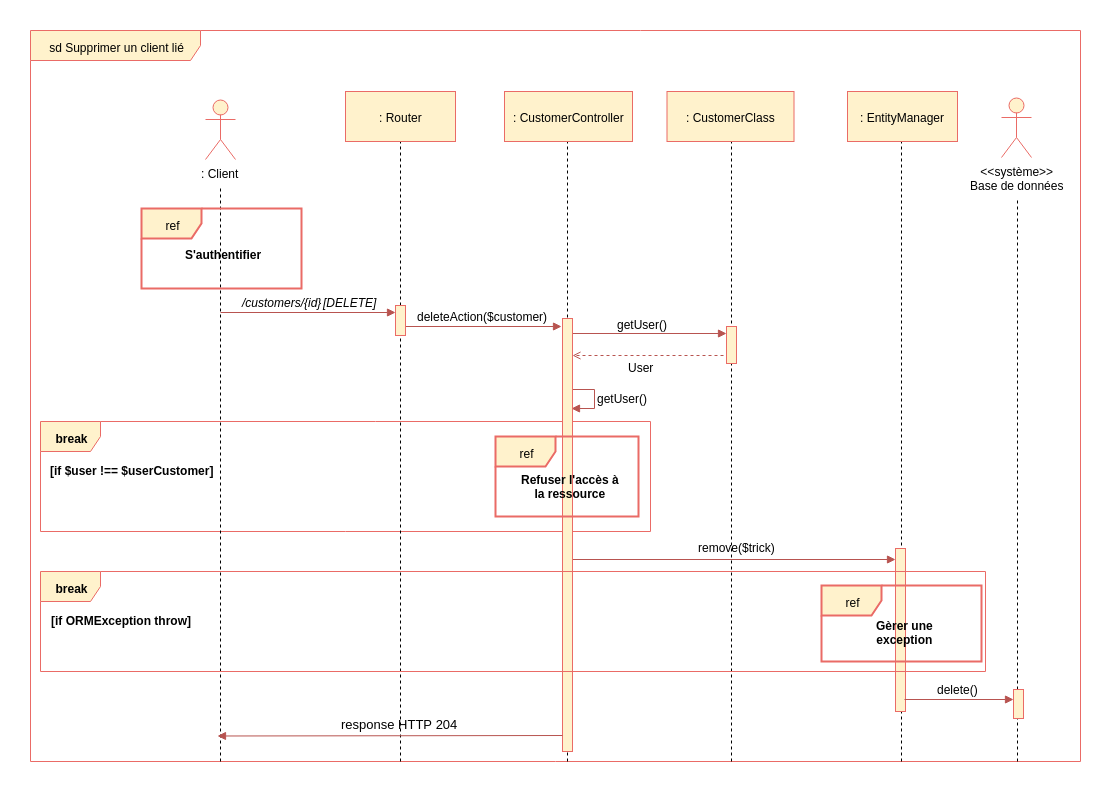

The diagram above was exported from draw.io. Its source (the exported page's mxGraphModel, read from the mxfile embedded in the PNG):
<mxGraphModel dx="2434" dy="803" grid="1" gridSize="10" guides="1" tooltips="1" connect="1" arrows="1" fold="1" page="1" pageScale="1" pageWidth="827" pageHeight="1169" background="#ffffff" math="0" shadow="0">
  <root>
    <mxCell id="0" />
    <mxCell id="1" parent="0" />
    <mxCell id="2" value="sd Supprimer un client lié" style="shape=umlFrame;whiteSpace=wrap;html=1;width=170;height=30;fillColor=#fff2cc;strokeColor=#EA6B66;" parent="1" vertex="1">
      <mxGeometry x="-30" y="129" width="1050" height="731" as="geometry" />
    </mxCell>
    <mxCell id="__lmfzt5C_RW6g_4dSBR-362" value="break" style="shape=umlFrame;whiteSpace=wrap;html=1;fontColor=#000000;fillColor=#fff2cc;strokeColor=#EA6B66;fontStyle=1" vertex="1" parent="1">
      <mxGeometry x="-20" y="520" width="610" height="110" as="geometry" />
    </mxCell>
    <mxCell id="__lmfzt5C_RW6g_4dSBR-360" value="" style="endArrow=block;html=1;endFill=1;fillColor=#f8cecc;strokeColor=#b85450;edgeStyle=orthogonalEdgeStyle;rounded=0;entryX=0.91;entryY=0.18;entryDx=0;entryDy=0;entryPerimeter=0;" edge="1" parent="1">
      <mxGeometry width="50" height="50" relative="1" as="geometry">
        <mxPoint x="511.2413793103451" y="478.5" as="sourcePoint" />
        <mxPoint x="510.55172413793116" y="507.4655172413793" as="targetPoint" />
        <Array as="points">
          <mxPoint x="511.5" y="488.3895786830358" />
          <mxPoint x="533.5" y="488.3895786830358" />
          <mxPoint x="533.5" y="507.3895786830358" />
        </Array>
      </mxGeometry>
    </mxCell>
    <mxCell id="vxDQNiK5kQJtM6UCjgSG-414" value="" style="endArrow=block;html=1;endFill=1;fillColor=#f8cecc;strokeColor=#b85450;" parent="1" edge="1">
      <mxGeometry width="50" height="50" relative="1" as="geometry">
        <mxPoint x="510" y="432" as="sourcePoint" />
        <mxPoint x="666" y="432" as="targetPoint" />
      </mxGeometry>
    </mxCell>
    <mxCell id="vxDQNiK5kQJtM6UCjgSG-441" value="" style="endArrow=open;html=1;endFill=0;fillColor=#f8cecc;strokeColor=#b85450;dashed=1;exitX=-0.071;exitY=0.702;exitPerimeter=0;" parent="1" edge="1">
      <mxGeometry width="50" height="50" relative="1" as="geometry">
        <mxPoint x="669" y="454" as="sourcePoint" />
        <mxPoint x="512" y="454" as="targetPoint" />
      </mxGeometry>
    </mxCell>
    <mxCell id="164" value="" style="endArrow=none;dashed=1;html=1;entryX=0.5;entryY=1;" parent="1" edge="1">
      <mxGeometry width="50" height="50" relative="1" as="geometry">
        <mxPoint x="841" y="860" as="sourcePoint" />
        <mxPoint x="841" y="230.82352941176464" as="targetPoint" />
      </mxGeometry>
    </mxCell>
    <mxCell id="28" value="" style="endArrow=none;dashed=1;html=1;entryX=0.5;entryY=1;exitX=0.276;exitY=1.003;exitPerimeter=0;" parent="1" edge="1">
      <mxGeometry width="50" height="50" relative="1" as="geometry">
        <mxPoint x="507" y="860" as="sourcePoint" />
        <mxPoint x="507" y="233" as="targetPoint" />
      </mxGeometry>
    </mxCell>
    <mxCell id="285" value="" style="endArrow=block;html=1;endFill=1;fillColor=#f8cecc;strokeColor=#b85450;" parent="1" edge="1">
      <mxGeometry width="50" height="50" relative="1" as="geometry">
        <mxPoint x="512" y="658" as="sourcePoint" />
        <mxPoint x="835" y="658" as="targetPoint" />
      </mxGeometry>
    </mxCell>
    <mxCell id="263" value="" style="html=1;points=[];perimeter=orthogonalPerimeter;fillColor=#fff2cc;strokeColor=#EA6B66;" parent="1" vertex="1">
      <mxGeometry x="502" y="417" width="10" height="433" as="geometry" />
    </mxCell>
    <mxCell id="107" value="" style="endArrow=none;dashed=1;html=1;entryX=0.5;entryY=1;" parent="1" edge="1">
      <mxGeometry width="50" height="50" relative="1" as="geometry">
        <mxPoint x="671" y="860" as="sourcePoint" />
        <mxPoint x="671" y="233.82352941176464" as="targetPoint" />
      </mxGeometry>
    </mxCell>
    <mxCell id="3" value=": Client" style="shape=umlActor;verticalLabelPosition=bottom;labelBackgroundColor=#ffffff;verticalAlign=top;html=1;fillColor=#fff2cc;strokeColor=#EA6B66;" parent="1" vertex="1">
      <mxGeometry x="145" y="198" width="30" height="60" as="geometry" />
    </mxCell>
    <mxCell id="4" value="&amp;lt;&amp;lt;système&amp;gt;&amp;gt;&lt;br&gt;Base de données&lt;br&gt;" style="shape=umlActor;verticalLabelPosition=bottom;labelBackgroundColor=#ffffff;verticalAlign=top;html=1;fillColor=#fff2cc;strokeColor=#EA6B66;" parent="1" vertex="1">
      <mxGeometry x="941" y="196" width="30" height="60" as="geometry" />
    </mxCell>
    <mxCell id="8" value="" style="endArrow=none;dashed=1;html=1;" parent="1" edge="1">
      <mxGeometry width="50" height="50" relative="1" as="geometry">
        <mxPoint x="160" y="860" as="sourcePoint" />
        <mxPoint x="160" y="287" as="targetPoint" />
      </mxGeometry>
    </mxCell>
    <mxCell id="9" value="" style="endArrow=none;dashed=1;html=1;entryX=0.5;entryY=1;" parent="1" edge="1">
      <mxGeometry width="50" height="50" relative="1" as="geometry">
        <mxPoint x="340" y="860" as="sourcePoint" />
        <mxPoint x="340" y="232.82352941176464" as="targetPoint" />
      </mxGeometry>
    </mxCell>
    <mxCell id="12" value="/customers/{id}" style="text;html=1;resizable=0;points=[];autosize=1;align=left;verticalAlign=top;spacingTop=-4;fontStyle=2" parent="1" vertex="1">
      <mxGeometry x="180" y="392" width="90" height="10" as="geometry" />
    </mxCell>
    <mxCell id="13" value="deleteAction($customer)" style="text;html=1;resizable=0;points=[];autosize=1;align=left;verticalAlign=top;spacingTop=-4;" parent="1" vertex="1">
      <mxGeometry x="355" y="406" width="150" height="10" as="geometry" />
    </mxCell>
    <mxCell id="14" value="" style="endArrow=block;html=1;endFill=1;fillColor=#f8cecc;strokeColor=#b85450;" parent="1" edge="1">
      <mxGeometry width="50" height="50" relative="1" as="geometry">
        <mxPoint x="340" y="425" as="sourcePoint" />
        <mxPoint x="501" y="425" as="targetPoint" />
      </mxGeometry>
    </mxCell>
    <mxCell id="19" value="" style="html=1;points=[];perimeter=orthogonalPerimeter;fillColor=#fff2cc;strokeColor=#EA6B66;" parent="1" vertex="1">
      <mxGeometry x="335" y="404" width="10" height="30" as="geometry" />
    </mxCell>
    <mxCell id="68" value="" style="endArrow=block;html=1;endFill=1;fillColor=#f8cecc;strokeColor=#b85450;entryX=0.5;entryY=0.24;entryPerimeter=0;" parent="1" edge="1">
      <mxGeometry width="50" height="50" relative="1" as="geometry">
        <mxPoint x="160" y="411" as="sourcePoint" />
        <mxPoint x="335" y="411" as="targetPoint" />
      </mxGeometry>
    </mxCell>
    <mxCell id="69" value=": CustomerClass" style="html=1;fillColor=#fff2cc;strokeColor=#EA6B66;" parent="1" vertex="1">
      <mxGeometry x="606.5" y="190" width="127" height="50" as="geometry" />
    </mxCell>
    <mxCell id="172" value="" style="endArrow=none;dashed=1;html=1;" parent="1" edge="1">
      <mxGeometry width="50" height="50" relative="1" as="geometry">
        <mxPoint x="957" y="860" as="sourcePoint" />
        <mxPoint x="957" y="298" as="targetPoint" />
      </mxGeometry>
    </mxCell>
    <mxCell id="218" value="ref" style="shape=umlFrame;whiteSpace=wrap;html=1;fillColor=#fff2cc;strokeColor=#EA6B66;strokeWidth=2;" parent="1" vertex="1">
      <mxGeometry x="81" y="307" width="160" height="80" as="geometry" />
    </mxCell>
    <mxCell id="219" value="S'authentifier" style="text;html=1;resizable=0;points=[];autosize=1;align=left;verticalAlign=top;spacingTop=-4;fontStyle=1" parent="1" vertex="1">
      <mxGeometry x="123" y="344" width="90" height="20" as="geometry" />
    </mxCell>
    <mxCell id="220" value="[DELETE]" style="text;html=1;resizable=0;points=[];autosize=1;align=left;verticalAlign=top;spacingTop=-4;fontStyle=2" parent="1" vertex="1">
      <mxGeometry x="261" y="392" width="70" height="20" as="geometry" />
    </mxCell>
    <mxCell id="152" value=": EntityManager" style="html=1;fillColor=#fff2cc;strokeColor=#EA6B66;" parent="1" vertex="1">
      <mxGeometry x="787" y="190" width="110" height="50" as="geometry" />
    </mxCell>
    <mxCell id="5" value=": Router" style="html=1;fillColor=#fff2cc;strokeColor=#EA6B66;" parent="1" vertex="1">
      <mxGeometry x="285" y="190" width="110" height="50" as="geometry" />
    </mxCell>
    <mxCell id="286" value="remove($trick)" style="text;html=1;resizable=0;points=[];autosize=1;align=left;verticalAlign=top;spacingTop=-4;" parent="1" vertex="1">
      <mxGeometry x="636" y="637" width="90" height="20" as="geometry" />
    </mxCell>
    <mxCell id="287" value="" style="html=1;points=[];perimeter=orthogonalPerimeter;fillColor=#fff2cc;strokeColor=#EA6B66;" parent="1" vertex="1">
      <mxGeometry x="835" y="647" width="10" height="163" as="geometry" />
    </mxCell>
    <mxCell id="27" value=": CustomerController" style="html=1;fillColor=#fff2cc;strokeColor=#EA6B66;" parent="1" vertex="1">
      <mxGeometry x="444" y="190" width="128" height="50" as="geometry" />
    </mxCell>
    <mxCell id="vxDQNiK5kQJtM6UCjgSG-418" value="" style="html=1;points=[];perimeter=orthogonalPerimeter;fillColor=#fff2cc;strokeColor=#EA6B66;" parent="1" vertex="1">
      <mxGeometry x="666" y="425" width="10" height="37" as="geometry" />
    </mxCell>
    <mxCell id="vxDQNiK5kQJtM6UCjgSG-419" value="getUser()" style="text;html=1;resizable=0;points=[];autosize=1;align=left;verticalAlign=top;spacingTop=-4;" parent="1" vertex="1">
      <mxGeometry x="555" y="414" width="70" height="10" as="geometry" />
    </mxCell>
    <mxCell id="vxDQNiK5kQJtM6UCjgSG-421" value="" style="html=1;points=[];perimeter=orthogonalPerimeter;fillColor=#fff2cc;strokeColor=#EA6B66;" parent="1" vertex="1">
      <mxGeometry x="953" y="788" width="10" height="29" as="geometry" />
    </mxCell>
    <mxCell id="vxDQNiK5kQJtM6UCjgSG-422" value="" style="endArrow=block;html=1;endFill=1;fillColor=#f8cecc;strokeColor=#b85450;" parent="1" edge="1">
      <mxGeometry width="50" height="50" relative="1" as="geometry">
        <mxPoint x="844" y="798" as="sourcePoint" />
        <mxPoint x="953" y="798" as="targetPoint" />
      </mxGeometry>
    </mxCell>
    <mxCell id="vxDQNiK5kQJtM6UCjgSG-424" value="break" style="shape=umlFrame;whiteSpace=wrap;html=1;fontColor=#000000;fillColor=#fff2cc;strokeColor=#EA6B66;fontStyle=1" parent="1" vertex="1">
      <mxGeometry x="-20" y="670" width="945" height="100" as="geometry" />
    </mxCell>
    <mxCell id="vxDQNiK5kQJtM6UCjgSG-427" value="[if ORMException throw]" style="text;html=1;resizable=0;points=[];autosize=1;align=left;verticalAlign=top;spacingTop=-4;fontStyle=1" parent="1" vertex="1">
      <mxGeometry x="-11" y="710" width="140" height="10" as="geometry" />
    </mxCell>
    <mxCell id="__lmfzt5C_RW6g_4dSBR-359" value="User" style="text;html=1;resizable=0;points=[];autosize=1;align=left;verticalAlign=top;spacingTop=-4;" vertex="1" parent="1">
      <mxGeometry x="566" y="457" width="40" height="10" as="geometry" />
    </mxCell>
    <mxCell id="__lmfzt5C_RW6g_4dSBR-361" value="getUser()" style="text;html=1;resizable=0;points=[];autosize=1;align=left;verticalAlign=top;spacingTop=-4;" vertex="1" parent="1">
      <mxGeometry x="535" y="488" width="70" height="10" as="geometry" />
    </mxCell>
    <mxCell id="__lmfzt5C_RW6g_4dSBR-363" value="[if $user !== $userCustomer]" style="text;html=1;resizable=0;points=[];autosize=1;align=left;verticalAlign=top;spacingTop=-4;fontStyle=1" vertex="1" parent="1">
      <mxGeometry x="-12" y="560" width="170" height="10" as="geometry" />
    </mxCell>
    <mxCell id="__lmfzt5C_RW6g_4dSBR-371" value="ref" style="shape=umlFrame;whiteSpace=wrap;html=1;fillColor=#fff2cc;strokeColor=#EA6B66;strokeWidth=2;" vertex="1" parent="1">
      <mxGeometry x="435" y="535" width="143" height="80" as="geometry" />
    </mxCell>
    <mxCell id="__lmfzt5C_RW6g_4dSBR-372" value="Refuser l'accès à&lt;br&gt;la ressource&lt;br&gt;" style="text;html=1;resizable=0;points=[];autosize=1;align=center;verticalAlign=top;spacingTop=-4;fontStyle=1" vertex="1" parent="1">
      <mxGeometry x="455" y="569" width="110" height="30" as="geometry" />
    </mxCell>
    <mxCell id="__lmfzt5C_RW6g_4dSBR-375" value="ref" style="shape=umlFrame;whiteSpace=wrap;html=1;fillColor=#fff2cc;strokeColor=#EA6B66;strokeWidth=2;" vertex="1" parent="1">
      <mxGeometry x="761" y="684" width="160" height="76" as="geometry" />
    </mxCell>
    <mxCell id="__lmfzt5C_RW6g_4dSBR-376" value="Gèrer une&lt;br&gt;exception&lt;br&gt;" style="text;html=1;resizable=0;points=[];autosize=1;align=center;verticalAlign=top;spacingTop=-4;fontStyle=1" vertex="1" parent="1">
      <mxGeometry x="809" y="715" width="70" height="30" as="geometry" />
    </mxCell>
    <mxCell id="__lmfzt5C_RW6g_4dSBR-377" value="delete()" style="text;html=1;resizable=0;points=[];autosize=1;align=left;verticalAlign=top;spacingTop=-4;" vertex="1" parent="1">
      <mxGeometry x="875" y="779" width="60" height="10" as="geometry" />
    </mxCell>
    <mxCell id="__lmfzt5C_RW6g_4dSBR-378" value="" style="endArrow=block;html=1;endFill=1;fillColor=#f8cecc;strokeColor=#b85450;" edge="1" parent="1">
      <mxGeometry width="50" height="50" relative="1" as="geometry">
        <mxPoint x="502" y="834" as="sourcePoint" />
        <mxPoint x="157" y="834.5" as="targetPoint" />
      </mxGeometry>
    </mxCell>
    <mxCell id="__lmfzt5C_RW6g_4dSBR-379" value="&lt;font color=&quot;#000000&quot;&gt;response HTTP 204&lt;/font&gt;" style="text;html=1;resizable=0;points=[];autosize=1;align=left;verticalAlign=top;spacingTop=-4;fontSize=13;fontColor=#007FFF;" vertex="1" parent="1">
      <mxGeometry x="278.5" y="813" width="130" height="20" as="geometry" />
    </mxCell>
  </root>
</mxGraphModel>